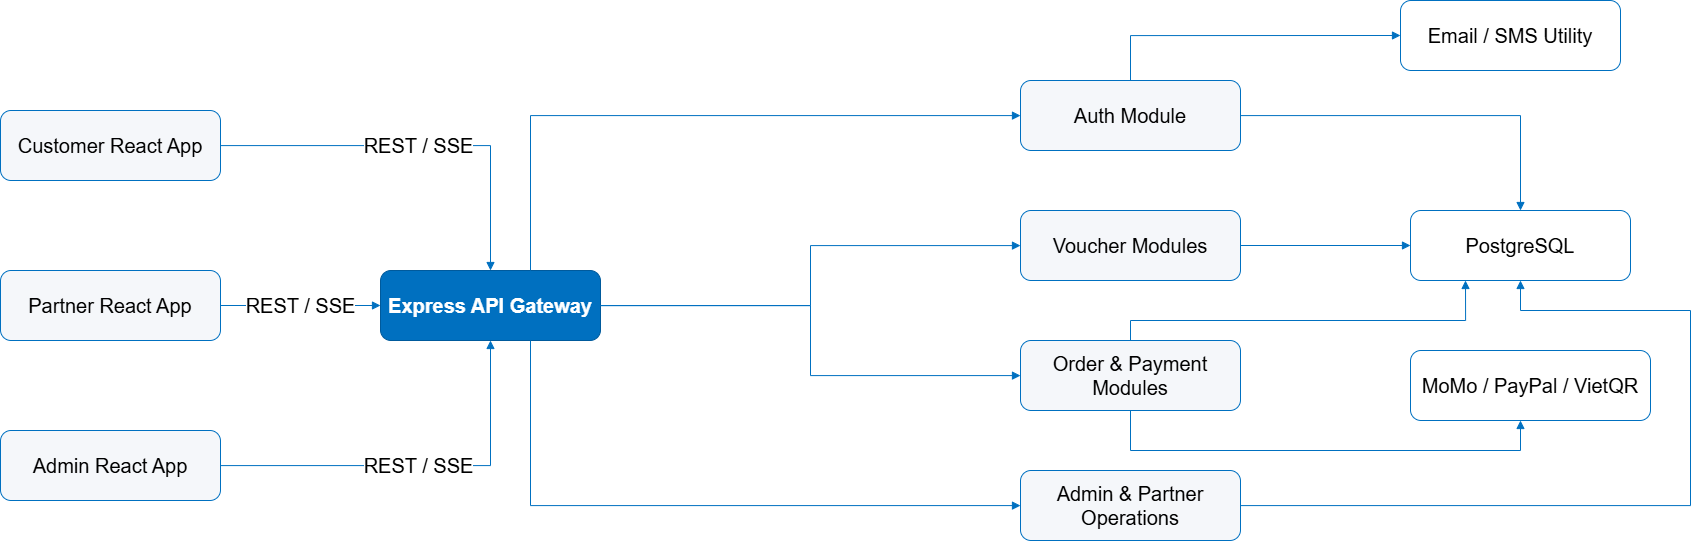

The diagram above was exported from draw.io. Its source (the exported page's mxGraphModel, read from the mxfile embedded in the PNG):
<mxGraphModel dx="3120" dy="1020" grid="1" gridSize="10" guides="1" tooltips="1" connect="1" arrows="1" fold="1" page="1" pageScale="1" pageWidth="827" pageHeight="1169" math="0" shadow="0">
  <root>
    <mxCell id="0" />
    <mxCell id="1" parent="0" />
    <mxCell id="gNcGe0Uv-cOmCMBjqclT-1" parent="1" style="rounded=1;whiteSpace=wrap;html=1;fillColor=#f5f7fa;strokeColor=#0070c0;fontSize=20;" value="Customer React App" vertex="1">
      <mxGeometry height="70" width="220" x="-220" y="110" as="geometry" />
    </mxCell>
    <mxCell id="gNcGe0Uv-cOmCMBjqclT-2" parent="1" style="rounded=1;whiteSpace=wrap;html=1;fillColor=#f5f7fa;strokeColor=#0070c0;fontSize=20;" value="Partner React App" vertex="1">
      <mxGeometry height="70" width="220" x="-220" y="270" as="geometry" />
    </mxCell>
    <mxCell id="gNcGe0Uv-cOmCMBjqclT-3" parent="1" style="rounded=1;whiteSpace=wrap;html=1;fillColor=#f5f7fa;strokeColor=#0070c0;fontSize=20;" value="Admin React App" vertex="1">
      <mxGeometry height="70" width="220" x="-220" y="430" as="geometry" />
    </mxCell>
    <mxCell id="gNcGe0Uv-cOmCMBjqclT-4" parent="1" style="rounded=1;whiteSpace=wrap;html=1;fillColor=#0070c0;strokeColor=#005a9c;fontColor=#ffffff;fontStyle=1;fontSize=20;" value="Express API Gateway" vertex="1">
      <mxGeometry height="70" width="220" x="160" y="270" as="geometry" />
    </mxCell>
    <mxCell id="gNcGe0Uv-cOmCMBjqclT-5" parent="1" style="rounded=1;whiteSpace=wrap;html=1;fillColor=#f5f7fa;strokeColor=#0070c0;fontSize=20;" value="Auth Module" vertex="1">
      <mxGeometry height="70" width="220" x="800" y="80" as="geometry" />
    </mxCell>
    <mxCell id="gNcGe0Uv-cOmCMBjqclT-6" parent="1" style="rounded=1;whiteSpace=wrap;html=1;fillColor=#f5f7fa;strokeColor=#0070c0;fontSize=20;" value="Voucher Modules" vertex="1">
      <mxGeometry height="70" width="220" x="800" y="210" as="geometry" />
    </mxCell>
    <mxCell id="gNcGe0Uv-cOmCMBjqclT-7" parent="1" style="rounded=1;whiteSpace=wrap;html=1;fillColor=#f5f7fa;strokeColor=#0070c0;fontSize=20;" value="Order &amp;amp; Payment Modules" vertex="1">
      <mxGeometry height="70" width="220" x="800" y="340" as="geometry" />
    </mxCell>
    <mxCell id="gNcGe0Uv-cOmCMBjqclT-8" parent="1" style="rounded=1;whiteSpace=wrap;html=1;fillColor=#f5f7fa;strokeColor=#0070c0;fontSize=20;" value="Admin &amp;amp; Partner Operations" vertex="1">
      <mxGeometry height="70" width="220" x="800" y="470" as="geometry" />
    </mxCell>
    <mxCell id="gNcGe0Uv-cOmCMBjqclT-9" parent="1" style="rounded=1;whiteSpace=wrap;html=1;fillColor=#ffffff;strokeColor=#0070c0;fontSize=20;" value="PostgreSQL" vertex="1">
      <mxGeometry height="70" width="220" x="1190" y="210" as="geometry" />
    </mxCell>
    <mxCell id="gNcGe0Uv-cOmCMBjqclT-10" parent="1" style="rounded=1;whiteSpace=wrap;html=1;fillColor=#ffffff;strokeColor=#0070c0;fontSize=20;" value="MoMo / PayPal / VietQR" vertex="1">
      <mxGeometry height="70" width="240" x="1190" y="350" as="geometry" />
    </mxCell>
    <mxCell id="gNcGe0Uv-cOmCMBjqclT-11" parent="1" style="rounded=1;whiteSpace=wrap;html=1;fillColor=#ffffff;strokeColor=#0070c0;fontSize=20;" value="Email / SMS Utility" vertex="1">
      <mxGeometry height="70" width="220" x="1180" as="geometry" />
    </mxCell>
    <mxCell id="gNcGe0Uv-cOmCMBjqclT-12" edge="1" parent="1" source="gNcGe0Uv-cOmCMBjqclT-1" style="edgeStyle=orthogonalEdgeStyle;rounded=0;orthogonalLoop=1;jettySize=auto;html=1;endArrow=block;endFill=1;strokeColor=#0070c0;fontSize=20;" target="gNcGe0Uv-cOmCMBjqclT-4" value="REST / SSE">
      <mxGeometry relative="1" as="geometry" />
    </mxCell>
    <mxCell id="gNcGe0Uv-cOmCMBjqclT-13" edge="1" parent="1" source="gNcGe0Uv-cOmCMBjqclT-2" style="edgeStyle=orthogonalEdgeStyle;rounded=0;orthogonalLoop=1;jettySize=auto;html=1;endArrow=block;endFill=1;strokeColor=#0070c0;fontSize=20;" target="gNcGe0Uv-cOmCMBjqclT-4" value="REST / SSE">
      <mxGeometry relative="1" as="geometry" />
    </mxCell>
    <mxCell id="gNcGe0Uv-cOmCMBjqclT-14" edge="1" parent="1" source="gNcGe0Uv-cOmCMBjqclT-3" style="edgeStyle=orthogonalEdgeStyle;rounded=0;orthogonalLoop=1;jettySize=auto;html=1;endArrow=block;endFill=1;strokeColor=#0070c0;fontSize=20;" target="gNcGe0Uv-cOmCMBjqclT-4" value="REST / SSE">
      <mxGeometry relative="1" as="geometry" />
    </mxCell>
    <mxCell id="gNcGe0Uv-cOmCMBjqclT-15" edge="1" parent="1" source="gNcGe0Uv-cOmCMBjqclT-4" style="edgeStyle=orthogonalEdgeStyle;rounded=0;orthogonalLoop=1;jettySize=auto;html=1;endArrow=block;endFill=1;strokeColor=#0070c0;fontSize=20;" target="gNcGe0Uv-cOmCMBjqclT-5" value="">
      <mxGeometry relative="1" as="geometry">
        <Array as="points">
          <mxPoint x="310" y="115" />
        </Array>
      </mxGeometry>
    </mxCell>
    <mxCell id="gNcGe0Uv-cOmCMBjqclT-16" edge="1" parent="1" source="gNcGe0Uv-cOmCMBjqclT-4" style="edgeStyle=orthogonalEdgeStyle;rounded=0;orthogonalLoop=1;jettySize=auto;html=1;endArrow=block;endFill=1;strokeColor=#0070c0;fontSize=20;" target="gNcGe0Uv-cOmCMBjqclT-6" value="">
      <mxGeometry relative="1" as="geometry" />
    </mxCell>
    <mxCell id="gNcGe0Uv-cOmCMBjqclT-17" edge="1" parent="1" source="gNcGe0Uv-cOmCMBjqclT-4" style="edgeStyle=orthogonalEdgeStyle;rounded=0;orthogonalLoop=1;jettySize=auto;html=1;endArrow=block;endFill=1;strokeColor=#0070c0;fontSize=20;" target="gNcGe0Uv-cOmCMBjqclT-7" value="">
      <mxGeometry relative="1" as="geometry" />
    </mxCell>
    <mxCell id="gNcGe0Uv-cOmCMBjqclT-18" edge="1" parent="1" source="gNcGe0Uv-cOmCMBjqclT-4" style="edgeStyle=orthogonalEdgeStyle;rounded=0;orthogonalLoop=1;jettySize=auto;html=1;endArrow=block;endFill=1;strokeColor=#0070c0;fontSize=20;" target="gNcGe0Uv-cOmCMBjqclT-8" value="">
      <mxGeometry relative="1" as="geometry">
        <Array as="points">
          <mxPoint x="310" y="505" />
        </Array>
      </mxGeometry>
    </mxCell>
    <mxCell id="gNcGe0Uv-cOmCMBjqclT-19" edge="1" parent="1" source="gNcGe0Uv-cOmCMBjqclT-5" style="edgeStyle=orthogonalEdgeStyle;rounded=0;orthogonalLoop=1;jettySize=auto;html=1;endArrow=block;endFill=1;strokeColor=#0070c0;fontSize=20;" target="gNcGe0Uv-cOmCMBjqclT-9" value="">
      <mxGeometry relative="1" as="geometry" />
    </mxCell>
    <mxCell id="gNcGe0Uv-cOmCMBjqclT-20" edge="1" parent="1" source="gNcGe0Uv-cOmCMBjqclT-6" style="edgeStyle=orthogonalEdgeStyle;rounded=0;orthogonalLoop=1;jettySize=auto;html=1;endArrow=block;endFill=1;strokeColor=#0070c0;fontSize=20;" target="gNcGe0Uv-cOmCMBjqclT-9" value="">
      <mxGeometry relative="1" as="geometry" />
    </mxCell>
    <mxCell id="gNcGe0Uv-cOmCMBjqclT-21" edge="1" parent="1" source="gNcGe0Uv-cOmCMBjqclT-7" style="edgeStyle=orthogonalEdgeStyle;rounded=0;orthogonalLoop=1;jettySize=auto;html=1;endArrow=block;endFill=1;strokeColor=#0070c0;fontSize=20;entryX=0.25;entryY=1;entryDx=0;entryDy=0;" target="gNcGe0Uv-cOmCMBjqclT-9" value="">
      <mxGeometry relative="1" as="geometry">
        <Array as="points">
          <mxPoint x="910" y="320" />
          <mxPoint x="1245" y="320" />
        </Array>
      </mxGeometry>
    </mxCell>
    <mxCell id="gNcGe0Uv-cOmCMBjqclT-22" edge="1" parent="1" source="gNcGe0Uv-cOmCMBjqclT-8" style="edgeStyle=orthogonalEdgeStyle;rounded=0;orthogonalLoop=1;jettySize=auto;html=1;endArrow=block;endFill=1;strokeColor=#0070c0;fontSize=20;" target="gNcGe0Uv-cOmCMBjqclT-9" value="">
      <mxGeometry relative="1" as="geometry">
        <Array as="points">
          <mxPoint x="1470" y="505" />
          <mxPoint x="1470" y="310" />
          <mxPoint x="1300" y="310" />
        </Array>
      </mxGeometry>
    </mxCell>
    <mxCell id="gNcGe0Uv-cOmCMBjqclT-23" edge="1" parent="1" source="gNcGe0Uv-cOmCMBjqclT-7" style="edgeStyle=orthogonalEdgeStyle;rounded=0;orthogonalLoop=1;jettySize=auto;html=1;endArrow=block;endFill=1;strokeColor=#0070c0;fontSize=20;" target="gNcGe0Uv-cOmCMBjqclT-10" value="">
      <mxGeometry relative="1" as="geometry">
        <Array as="points">
          <mxPoint x="910" y="450" />
          <mxPoint x="1300" y="450" />
        </Array>
      </mxGeometry>
    </mxCell>
    <mxCell id="gNcGe0Uv-cOmCMBjqclT-24" edge="1" parent="1" source="gNcGe0Uv-cOmCMBjqclT-5" style="edgeStyle=orthogonalEdgeStyle;rounded=0;orthogonalLoop=1;jettySize=auto;html=1;endArrow=block;endFill=1;strokeColor=#0070c0;fontSize=20;entryX=0;entryY=0.5;entryDx=0;entryDy=0;" target="gNcGe0Uv-cOmCMBjqclT-11" value="">
      <mxGeometry relative="1" as="geometry">
        <Array as="points">
          <mxPoint x="910" y="35" />
        </Array>
      </mxGeometry>
    </mxCell>
  </root>
</mxGraphModel>